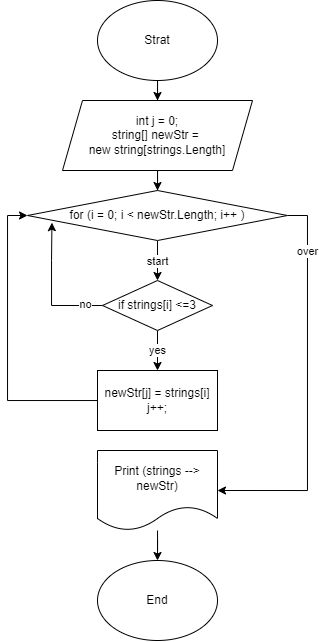

The diagram above was exported from draw.io. Its source (the exported page's mxGraphModel, read from the mxfile embedded in the PNG):
<mxGraphModel dx="989" dy="549" grid="1" gridSize="10" guides="1" tooltips="1" connect="1" arrows="1" fold="1" page="1" pageScale="1" pageWidth="827" pageHeight="1169" math="0" shadow="0">
  <root>
    <mxCell id="0" />
    <mxCell id="1" parent="0" />
    <mxCell id="sIfEiaI1iAKZkXRnNKmn-3" style="edgeStyle=orthogonalEdgeStyle;rounded=0;orthogonalLoop=1;jettySize=auto;html=1;entryX=0.5;entryY=0;entryDx=0;entryDy=0;" edge="1" parent="1" source="sIfEiaI1iAKZkXRnNKmn-1" target="sIfEiaI1iAKZkXRnNKmn-2">
      <mxGeometry relative="1" as="geometry" />
    </mxCell>
    <mxCell id="sIfEiaI1iAKZkXRnNKmn-1" value="Strat" style="ellipse;whiteSpace=wrap;html=1;" vertex="1" parent="1">
      <mxGeometry x="330" width="120" height="80" as="geometry" />
    </mxCell>
    <mxCell id="sIfEiaI1iAKZkXRnNKmn-5" style="edgeStyle=orthogonalEdgeStyle;rounded=0;orthogonalLoop=1;jettySize=auto;html=1;entryX=0.5;entryY=0;entryDx=0;entryDy=0;" edge="1" parent="1" source="sIfEiaI1iAKZkXRnNKmn-2" target="sIfEiaI1iAKZkXRnNKmn-4">
      <mxGeometry relative="1" as="geometry" />
    </mxCell>
    <mxCell id="sIfEiaI1iAKZkXRnNKmn-2" value="int j = 0;&lt;br&gt;string[] newStr =&amp;nbsp;&lt;br&gt;new string[strings.Length]" style="shape=parallelogram;perimeter=parallelogramPerimeter;whiteSpace=wrap;html=1;fixedSize=1;" vertex="1" parent="1">
      <mxGeometry x="295" y="100" width="190" height="70" as="geometry" />
    </mxCell>
    <mxCell id="sIfEiaI1iAKZkXRnNKmn-7" style="edgeStyle=orthogonalEdgeStyle;rounded=0;orthogonalLoop=1;jettySize=auto;html=1;entryX=0.5;entryY=0;entryDx=0;entryDy=0;" edge="1" parent="1" source="sIfEiaI1iAKZkXRnNKmn-4" target="sIfEiaI1iAKZkXRnNKmn-6">
      <mxGeometry relative="1" as="geometry" />
    </mxCell>
    <mxCell id="sIfEiaI1iAKZkXRnNKmn-8" value="start" style="edgeLabel;html=1;align=center;verticalAlign=middle;resizable=0;points=[];" vertex="1" connectable="0" parent="sIfEiaI1iAKZkXRnNKmn-7">
      <mxGeometry x="0.5074" relative="1" as="geometry">
        <mxPoint y="-10" as="offset" />
      </mxGeometry>
    </mxCell>
    <mxCell id="sIfEiaI1iAKZkXRnNKmn-16" style="edgeStyle=orthogonalEdgeStyle;rounded=0;orthogonalLoop=1;jettySize=auto;html=1;entryX=1;entryY=0.5;entryDx=0;entryDy=0;" edge="1" parent="1" source="sIfEiaI1iAKZkXRnNKmn-4" target="sIfEiaI1iAKZkXRnNKmn-15">
      <mxGeometry relative="1" as="geometry">
        <Array as="points">
          <mxPoint x="540" y="215" />
          <mxPoint x="540" y="490" />
        </Array>
      </mxGeometry>
    </mxCell>
    <mxCell id="sIfEiaI1iAKZkXRnNKmn-19" value="over" style="edgeLabel;html=1;align=center;verticalAlign=middle;resizable=0;points=[];" vertex="1" connectable="0" parent="sIfEiaI1iAKZkXRnNKmn-16">
      <mxGeometry x="-0.7128" relative="1" as="geometry">
        <mxPoint as="offset" />
      </mxGeometry>
    </mxCell>
    <mxCell id="sIfEiaI1iAKZkXRnNKmn-4" value="for (i = 0; i &amp;lt; newStr.Length; i++ )" style="rhombus;whiteSpace=wrap;html=1;" vertex="1" parent="1">
      <mxGeometry x="260" y="190" width="260" height="50" as="geometry" />
    </mxCell>
    <mxCell id="sIfEiaI1iAKZkXRnNKmn-10" style="edgeStyle=orthogonalEdgeStyle;rounded=0;orthogonalLoop=1;jettySize=auto;html=1;entryX=0.5;entryY=0;entryDx=0;entryDy=0;" edge="1" parent="1" source="sIfEiaI1iAKZkXRnNKmn-6" target="sIfEiaI1iAKZkXRnNKmn-9">
      <mxGeometry relative="1" as="geometry" />
    </mxCell>
    <mxCell id="sIfEiaI1iAKZkXRnNKmn-11" value="yes" style="edgeLabel;html=1;align=center;verticalAlign=middle;resizable=0;points=[];" vertex="1" connectable="0" parent="sIfEiaI1iAKZkXRnNKmn-10">
      <mxGeometry x="0.1443" relative="1" as="geometry">
        <mxPoint y="-3" as="offset" />
      </mxGeometry>
    </mxCell>
    <mxCell id="sIfEiaI1iAKZkXRnNKmn-13" style="edgeStyle=orthogonalEdgeStyle;rounded=0;orthogonalLoop=1;jettySize=auto;html=1;entryX=0.094;entryY=0.643;entryDx=0;entryDy=0;entryPerimeter=0;" edge="1" parent="1" source="sIfEiaI1iAKZkXRnNKmn-6" target="sIfEiaI1iAKZkXRnNKmn-4">
      <mxGeometry relative="1" as="geometry">
        <Array as="points">
          <mxPoint x="284" y="305" />
          <mxPoint x="284" y="260" />
        </Array>
      </mxGeometry>
    </mxCell>
    <mxCell id="sIfEiaI1iAKZkXRnNKmn-14" value="no" style="edgeLabel;html=1;align=center;verticalAlign=middle;resizable=0;points=[];" vertex="1" connectable="0" parent="sIfEiaI1iAKZkXRnNKmn-13">
      <mxGeometry x="-0.7395" y="-1" relative="1" as="geometry">
        <mxPoint as="offset" />
      </mxGeometry>
    </mxCell>
    <mxCell id="sIfEiaI1iAKZkXRnNKmn-6" value="if strings[i] &amp;lt;=3" style="rhombus;whiteSpace=wrap;html=1;" vertex="1" parent="1">
      <mxGeometry x="335" y="280" width="110" height="50" as="geometry" />
    </mxCell>
    <mxCell id="sIfEiaI1iAKZkXRnNKmn-12" style="edgeStyle=orthogonalEdgeStyle;rounded=0;orthogonalLoop=1;jettySize=auto;html=1;entryX=0;entryY=0.5;entryDx=0;entryDy=0;" edge="1" parent="1" source="sIfEiaI1iAKZkXRnNKmn-9" target="sIfEiaI1iAKZkXRnNKmn-4">
      <mxGeometry relative="1" as="geometry">
        <mxPoint x="210" y="220" as="targetPoint" />
        <Array as="points">
          <mxPoint x="240" y="400" />
          <mxPoint x="240" y="215" />
        </Array>
      </mxGeometry>
    </mxCell>
    <mxCell id="sIfEiaI1iAKZkXRnNKmn-9" value="newStr[j] = strings[i]&lt;br&gt;j++;" style="rounded=0;whiteSpace=wrap;html=1;" vertex="1" parent="1">
      <mxGeometry x="330" y="370" width="120" height="60" as="geometry" />
    </mxCell>
    <mxCell id="sIfEiaI1iAKZkXRnNKmn-18" style="edgeStyle=orthogonalEdgeStyle;rounded=0;orthogonalLoop=1;jettySize=auto;html=1;entryX=0.5;entryY=0;entryDx=0;entryDy=0;" edge="1" parent="1" source="sIfEiaI1iAKZkXRnNKmn-15" target="sIfEiaI1iAKZkXRnNKmn-17">
      <mxGeometry relative="1" as="geometry" />
    </mxCell>
    <mxCell id="sIfEiaI1iAKZkXRnNKmn-15" value="Print (strings --&amp;gt; newStr)" style="shape=document;whiteSpace=wrap;html=1;boundedLbl=1;" vertex="1" parent="1">
      <mxGeometry x="330" y="450" width="120" height="80" as="geometry" />
    </mxCell>
    <mxCell id="sIfEiaI1iAKZkXRnNKmn-17" value="End" style="ellipse;whiteSpace=wrap;html=1;" vertex="1" parent="1">
      <mxGeometry x="330" y="560" width="120" height="80" as="geometry" />
    </mxCell>
  </root>
</mxGraphModel>